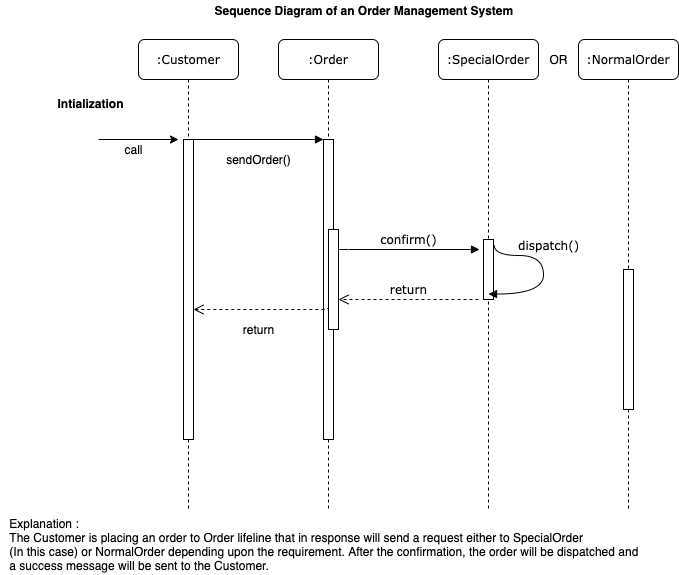

The diagram above was exported from draw.io. Its source (the exported page's mxGraphModel, read from the mxfile embedded in the PNG):
<mxGraphModel dx="2286" dy="646" grid="1" gridSize="10" guides="1" tooltips="1" connect="1" arrows="1" fold="1" page="1" pageScale="1" pageWidth="1100" pageHeight="850" background="#ffffff" math="0" shadow="0">
  <root>
    <mxCell id="0" />
    <mxCell id="1" parent="0" />
    <mxCell id="7baba1c4bc27f4b0-2" value=":Order" style="shape=umlLifeline;perimeter=lifelinePerimeter;whiteSpace=wrap;html=1;container=1;collapsible=0;recursiveResize=0;outlineConnect=0;rounded=1;shadow=0;comic=0;labelBackgroundColor=none;strokeWidth=1;fontFamily=Verdana;fontSize=12;align=center;" parent="1" vertex="1">
      <mxGeometry x="240" y="80" width="100" height="470" as="geometry" />
    </mxCell>
    <mxCell id="7baba1c4bc27f4b0-10" value="" style="html=1;points=[];perimeter=orthogonalPerimeter;rounded=0;shadow=0;comic=0;labelBackgroundColor=none;strokeWidth=1;fontFamily=Verdana;fontSize=12;align=center;" parent="7baba1c4bc27f4b0-2" vertex="1">
      <mxGeometry x="45" y="100" width="10" height="300" as="geometry" />
    </mxCell>
    <mxCell id="7baba1c4bc27f4b0-3" value=":SpecialOrder" style="shape=umlLifeline;perimeter=lifelinePerimeter;whiteSpace=wrap;html=1;container=1;collapsible=0;recursiveResize=0;outlineConnect=0;rounded=1;shadow=0;comic=0;labelBackgroundColor=none;strokeWidth=1;fontFamily=Verdana;fontSize=12;align=center;" parent="1" vertex="1">
      <mxGeometry x="400" y="80" width="100" height="470" as="geometry" />
    </mxCell>
    <mxCell id="7baba1c4bc27f4b0-13" value="" style="html=1;points=[];perimeter=orthogonalPerimeter;rounded=0;shadow=0;comic=0;labelBackgroundColor=none;strokeWidth=1;fontFamily=Verdana;fontSize=12;align=center;" parent="7baba1c4bc27f4b0-3" vertex="1">
      <mxGeometry x="45" y="200" width="10" height="60" as="geometry" />
    </mxCell>
    <mxCell id="7baba1c4bc27f4b0-4" value=":NormalOrder" style="shape=umlLifeline;perimeter=lifelinePerimeter;whiteSpace=wrap;html=1;container=1;collapsible=0;recursiveResize=0;outlineConnect=0;rounded=1;shadow=0;comic=0;labelBackgroundColor=none;strokeWidth=1;fontFamily=Verdana;fontSize=12;align=center;" parent="1" vertex="1">
      <mxGeometry x="540" y="80" width="100" height="470" as="geometry" />
    </mxCell>
    <mxCell id="7baba1c4bc27f4b0-22" value="" style="html=1;points=[];perimeter=orthogonalPerimeter;rounded=0;shadow=0;comic=0;labelBackgroundColor=none;strokeWidth=1;fontFamily=Verdana;fontSize=12;align=center;" parent="7baba1c4bc27f4b0-4" vertex="1">
      <mxGeometry x="45" y="230" width="10" height="140" as="geometry" />
    </mxCell>
    <mxCell id="7baba1c4bc27f4b0-8" value=":Customer" style="shape=umlLifeline;perimeter=lifelinePerimeter;whiteSpace=wrap;html=1;container=1;collapsible=0;recursiveResize=0;outlineConnect=0;rounded=1;shadow=0;comic=0;labelBackgroundColor=none;strokeWidth=1;fontFamily=Verdana;fontSize=12;align=center;" parent="1" vertex="1">
      <mxGeometry x="100" y="80" width="100" height="470" as="geometry" />
    </mxCell>
    <mxCell id="7baba1c4bc27f4b0-9" value="" style="html=1;points=[];perimeter=orthogonalPerimeter;rounded=0;shadow=0;comic=0;labelBackgroundColor=none;strokeWidth=1;fontFamily=Verdana;fontSize=12;align=center;" parent="7baba1c4bc27f4b0-8" vertex="1">
      <mxGeometry x="45" y="100" width="10" height="300" as="geometry" />
    </mxCell>
    <mxCell id="7baba1c4bc27f4b0-11" value="" style="html=1;verticalAlign=bottom;endArrow=block;entryX=0;entryY=0;labelBackgroundColor=none;fontFamily=Verdana;fontSize=12;edgeStyle=elbowEdgeStyle;elbow=vertical;" parent="1" source="7baba1c4bc27f4b0-9" target="7baba1c4bc27f4b0-10" edge="1">
      <mxGeometry relative="1" as="geometry">
        <mxPoint x="220" y="190" as="sourcePoint" />
      </mxGeometry>
    </mxCell>
    <mxCell id="X6HE9mf9bU-hmc0P8B-d-2" value="" style="endArrow=classic;html=1;" edge="1" parent="1">
      <mxGeometry width="50" height="50" relative="1" as="geometry">
        <mxPoint x="60" y="180" as="sourcePoint" />
        <mxPoint x="140" y="180" as="targetPoint" />
      </mxGeometry>
    </mxCell>
    <mxCell id="X6HE9mf9bU-hmc0P8B-d-3" value="&lt;b&gt;Intialization&lt;/b&gt;" style="text;html=1;align=center;verticalAlign=middle;resizable=0;points=[];autosize=1;" vertex="1" parent="1">
      <mxGeometry x="12" y="134" width="80" height="20" as="geometry" />
    </mxCell>
    <mxCell id="X6HE9mf9bU-hmc0P8B-d-4" value="call" style="text;html=1;align=center;verticalAlign=middle;resizable=0;points=[];autosize=1;" vertex="1" parent="1">
      <mxGeometry x="80" y="180" width="30" height="20" as="geometry" />
    </mxCell>
    <mxCell id="X6HE9mf9bU-hmc0P8B-d-5" value="OR" style="text;html=1;align=center;verticalAlign=middle;resizable=0;points=[];autosize=1;" vertex="1" parent="1">
      <mxGeometry x="505" y="90" width="30" height="20" as="geometry" />
    </mxCell>
    <mxCell id="X6HE9mf9bU-hmc0P8B-d-6" value="sendOrder()" style="text;html=1;align=center;verticalAlign=middle;resizable=0;points=[];autosize=1;" vertex="1" parent="1">
      <mxGeometry x="180" y="190" width="80" height="20" as="geometry" />
    </mxCell>
    <mxCell id="X6HE9mf9bU-hmc0P8B-d-7" value="" style="html=1;verticalAlign=bottom;endArrow=open;dashed=1;endSize=8;labelBackgroundColor=none;fontFamily=Verdana;fontSize=12;edgeStyle=elbowEdgeStyle;elbow=vertical;exitX=0;exitY=0.77;exitDx=0;exitDy=0;exitPerimeter=0;" edge="1" parent="1" source="X6HE9mf9bU-hmc0P8B-d-8">
      <mxGeometry x="0.0769" relative="1" as="geometry">
        <mxPoint x="155" y="350" as="targetPoint" />
        <Array as="points">
          <mxPoint x="260" y="350" />
        </Array>
        <mxPoint x="285" y="350" as="sourcePoint" />
        <mxPoint as="offset" />
      </mxGeometry>
    </mxCell>
    <mxCell id="X6HE9mf9bU-hmc0P8B-d-8" value="" style="html=1;points=[];perimeter=orthogonalPerimeter;rounded=0;shadow=0;comic=0;labelBackgroundColor=none;strokeWidth=1;fontFamily=Verdana;fontSize=12;align=center;" vertex="1" parent="1">
      <mxGeometry x="290" y="270" width="10" height="100" as="geometry" />
    </mxCell>
    <mxCell id="X6HE9mf9bU-hmc0P8B-d-9" value="return" style="text;html=1;align=center;verticalAlign=middle;resizable=0;points=[];autosize=1;" vertex="1" parent="1">
      <mxGeometry x="195" y="360" width="50" height="20" as="geometry" />
    </mxCell>
    <mxCell id="X6HE9mf9bU-hmc0P8B-d-10" value="confirm()" style="html=1;verticalAlign=bottom;endArrow=block;labelBackgroundColor=none;fontFamily=Verdana;fontSize=12;edgeStyle=elbowEdgeStyle;elbow=vertical;entryX=-0.4;entryY=0.167;entryDx=0;entryDy=0;entryPerimeter=0;" edge="1" parent="1" target="7baba1c4bc27f4b0-13">
      <mxGeometry relative="1" as="geometry">
        <mxPoint x="300" y="291" as="sourcePoint" />
        <mxPoint x="440" y="290" as="targetPoint" />
        <Array as="points">
          <mxPoint x="400" y="290" />
        </Array>
      </mxGeometry>
    </mxCell>
    <mxCell id="X6HE9mf9bU-hmc0P8B-d-11" value="return" style="html=1;verticalAlign=bottom;endArrow=open;dashed=1;endSize=8;labelBackgroundColor=none;fontFamily=Verdana;fontSize=12;edgeStyle=elbowEdgeStyle;elbow=vertical;" edge="1" parent="1">
      <mxGeometry relative="1" as="geometry">
        <mxPoint x="300" y="340" as="targetPoint" />
        <Array as="points">
          <mxPoint x="400" y="340" />
          <mxPoint x="385" y="340" />
          <mxPoint x="415" y="340" />
        </Array>
        <mxPoint x="440" y="340" as="sourcePoint" />
      </mxGeometry>
    </mxCell>
    <mxCell id="X6HE9mf9bU-hmc0P8B-d-13" value="dispatch()" style="html=1;verticalAlign=bottom;endArrow=block;labelBackgroundColor=none;fontFamily=Verdana;fontSize=12;elbow=vertical;edgeStyle=orthogonalEdgeStyle;curved=1;exitX=1.066;exitY=0.713;exitPerimeter=0;" edge="1" parent="1">
      <mxGeometry x="-0.2194" y="5" relative="1" as="geometry">
        <mxPoint x="455.66" y="285.45" as="sourcePoint" />
        <mxPoint x="449.99999999999994" y="334.54" as="targetPoint" />
        <Array as="points">
          <mxPoint x="456" y="296" />
          <mxPoint x="505" y="296" />
          <mxPoint x="505" y="335" />
        </Array>
        <mxPoint as="offset" />
      </mxGeometry>
    </mxCell>
    <mxCell id="X6HE9mf9bU-hmc0P8B-d-14" value="&lt;b&gt;Sequence Diagram of an Order Management System&amp;nbsp;&lt;/b&gt;" style="text;html=1;align=center;verticalAlign=middle;resizable=0;points=[];autosize=1;" vertex="1" parent="1">
      <mxGeometry x="167" y="41" width="320" height="20" as="geometry" />
    </mxCell>
    <mxCell id="X6HE9mf9bU-hmc0P8B-d-15" value="&lt;div style=&quot;text-align: justify&quot;&gt;&lt;span&gt;Explanation :&lt;/span&gt;&lt;/div&gt;&lt;div style=&quot;text-align: justify&quot;&gt;&lt;span&gt;The Customer is placing an order to Order lifeline that in response will send a request either to SpecialOrder&amp;nbsp;&lt;/span&gt;&lt;/div&gt;&lt;div style=&quot;text-align: justify&quot;&gt;&lt;span&gt;(In this case)&amp;nbsp;&lt;/span&gt;&lt;span&gt;or NormalOrder depending upon the requirement. After the confirmation, the order will be dispatched&amp;nbsp;&lt;/span&gt;&lt;span&gt;and&amp;nbsp;&lt;/span&gt;&lt;/div&gt;&lt;div style=&quot;text-align: justify&quot;&gt;&lt;span&gt;a success message&lt;/span&gt;&lt;span&gt;&amp;nbsp;will be sent to the Customer.&amp;nbsp;&amp;nbsp;&lt;/span&gt;&lt;/div&gt;" style="text;html=1;align=center;verticalAlign=middle;resizable=0;points=[];autosize=1;" vertex="1" parent="1">
      <mxGeometry x="-38" y="555" width="650" height="60" as="geometry" />
    </mxCell>
  </root>
</mxGraphModel>